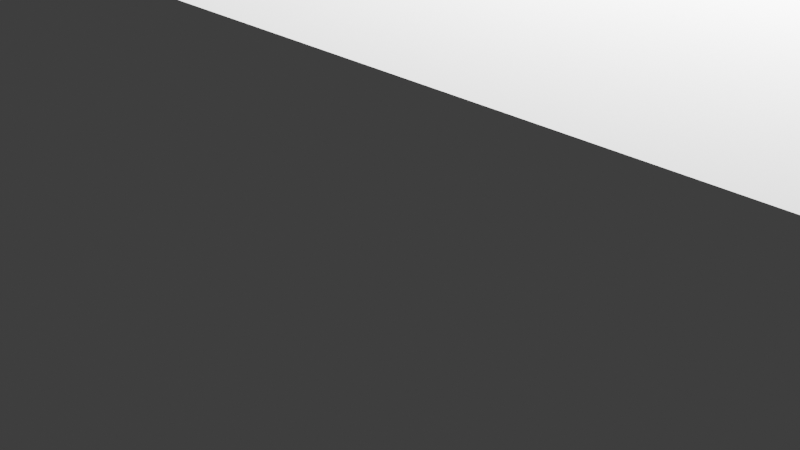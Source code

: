 # Source: Squid.blend  (saved by Blender 2.91.10; exported with 4.5.12 LTS)
import bpy
from mathutils import Matrix  # noqa: F401  (used for matrix-valued properties, if any)

bpy.ops.wm.read_factory_settings(use_empty=True)
scene = bpy.context.scene
scene.name = 'Scene'

# ---- collections
col_collection = bpy.data.collections.new('Collection'); scene.collection.children.link(col_collection)

# ---- world
world_world = bpy.data.worlds.new('World'); scene.world = world_world
world_world.use_nodes = True; world_world.node_tree.nodes.clear()
_N = world_world.node_tree.nodes; _L = world_world.node_tree.links
n0 = _N.new('ShaderNodeOutputWorld'); n0.name = 'World Output'; n0.location = (300, 300)
n1 = _N.new('ShaderNodeBackground'); n1.name = 'Background'; n1.location = (10, 300)
n1.inputs[0].default_value = (0.05088, 0.05088, 0.05088, 1.0)
_L.new(n1.outputs[0], n0.inputs[0])
n0.is_active_output = True
world_world.color = (0.05088, 0.05088, 0.05088)
world_world.use_sun_shadow = False
world_world.sun_shadow_jitter_overblur = 0.0

# ---- cameras
cam_camera = bpy.data.cameras.new('Camera')
cam_camera.clip_end = 100.0
cam_camera.ortho_scale = 7.314

# ---- lights
light_light = bpy.data.lights.new('Light', 'POINT')
light_light.transmission_factor = 0.0
light_light.energy = 1000.0
light_light.shadow_soft_size = 0.1
light_light.shadow_maximum_resolution = 0.006
light_light.use_absolute_resolution = True

# ---- meshes
me_w_rfel = bpy.data.meshes.new('Würfel')
me_w_rfel.from_pydata([(-3.0, 0.0, 0.0), (-3.0, 0.0, 5.0), (-3.0, 6.0, 0.0), (-3.0, 6.0, 5.0), (7.0, 0.0, 0.0), (7.0, 0.0, 5.0), (7.0, 6.0, 0.0), (7.0, 6.0, 5.0)], [], [(0, 1, 3, 2), (2, 3, 7, 6), (6, 7, 5, 4), (4, 5, 1, 0), (2, 6, 4, 0), (7, 3, 1, 5)])
_uv = me_w_rfel.uv_layers.new(name='UV-Map')
_uv.uv.foreach_set('vector', [0.3125, 0.6484, 0.3125, 0.6875, 0.2656, 0.6875, 0.2656, 0.6484, 0.2656, 0.6484, 0.2656, 0.6875, 0.1875, 0.6875, 0.1875, 0.6484, 0.4375, 0.6484, 0.4375, 0.6875, 0.3906, 0.6875, 0.3906, 0.6484, 0.3906, 0.6484, 0.3906, 0.6875, 0.3125, 0.6875, 0.3125, 0.6484, 0.3125, 0.6875, 0.3125, 0.7656, 0.3594, 0.7656, 0.3594, 0.6875, 0.2656, 0.7656, 0.2656, 0.6875, 0.3125, 0.6875, 0.3125, 0.7656])
me_w_rfel.use_remesh_fix_poles = True
me_w_rfel.use_remesh_preserve_attributes = False
me_w_rfel.use_mirror_vertex_groups = False
me_w_rfel.update()
me_w_rfel_001 = bpy.data.meshes.new('Würfel.001')
me_w_rfel_001.from_pydata([(-4.0, -5.0, -1.0), (-4.0, -5.0, 6.0), (-4.0, 3.0, -1.0), (-4.0, 3.0, 6.0), (15.0, -5.0, -1.0), (15.0, -5.0, 6.0), (15.0, 3.0, -1.0), (15.0, 3.0, 6.0)], [], [(0, 1, 3, 2), (2, 3, 7, 6), (6, 7, 5, 4), (4, 5, 1, 0), (2, 6, 4, 0), (7, 3, 1, 5)])
_uv = me_w_rfel_001.uv_layers.new(name='UV-Map')
_uv.uv.foreach_set('vector', [0.2109, 0.7969, 0.2109, 0.8516, 0.1484, 0.8516, 0.1484, 0.7969, 0.1484, 0.7969, 0.1484, 0.8516, 0.0, 0.8516, 0.0, 0.7969, 0.4219, 0.7969, 0.4219, 0.8516, 0.3594, 0.8516, 0.3594, 0.7969, 0.3594, 0.7969, 0.3594, 0.8516, 0.2109, 0.8516, 0.2109, 0.7969, 0.2109, 0.8516, 0.2109, 1.0, 0.2734, 1.0, 0.2734, 0.8516, 0.1484, 1.0, 0.1484, 0.8516, 0.2109, 0.8516, 0.2109, 1.0])
me_w_rfel_001.use_remesh_fix_poles = True
me_w_rfel_001.use_remesh_preserve_attributes = False
me_w_rfel_001.use_mirror_vertex_groups = False
me_w_rfel_001.update()
me_w_rfel_002 = bpy.data.meshes.new('Würfel.002')
me_w_rfel_002.from_pydata([(0.0, -2.0, 1.0), (0.0, -2.0, 4.0), (0.0, 4.0, 1.0), (0.0, 4.0, 4.0), (11.0, -2.0, 1.0), (11.0, -2.0, 4.0), (11.0, 4.0, 1.0), (11.0, 4.0, 4.0)], [], [(0, 1, 3, 2), (2, 3, 7, 6), (6, 7, 5, 4), (4, 5, 1, 0), (2, 6, 4, 0), (7, 3, 1, 5)])
_uv = me_w_rfel_002.uv_layers.new(name='UV-Map')
_uv.uv.foreach_set('vector', [0.1328, 0.6875, 0.1328, 0.7109, 0.08594, 0.7109, 0.08594, 0.6875, 0.08594, 0.6875, 0.08594, 0.7109, 0.0, 0.7109, 0.0, 0.6875, 0.2656, 0.6875, 0.2656, 0.7109, 0.2188, 0.7109, 0.2188, 0.6875, 0.2188, 0.6875, 0.2188, 0.7109, 0.1328, 0.7109, 0.1328, 0.6875, 0.1328, 0.7109, 0.1328, 0.7969, 0.1797, 0.7969, 0.1797, 0.7109, 0.08594, 0.7969, 0.08594, 0.7109, 0.1328, 0.7109, 0.1328, 0.7969])
me_w_rfel_002.use_remesh_fix_poles = True
me_w_rfel_002.use_remesh_preserve_attributes = False
me_w_rfel_002.use_mirror_vertex_groups = False
me_w_rfel_002.update()
me_w_rfel_003 = bpy.data.meshes.new('Würfel.003')
me_w_rfel_003.from_pydata([(0.0, -8.0, 0.0), (0.0, -8.0, 1.0), (0.0, 1.0, 0.0), (0.0, 1.0, 1.0), (9.0, -8.0, 0.0), (9.0, -8.0, 1.0), (9.0, 1.0, 0.0), (9.0, 1.0, 1.0)], [], [(0, 1, 3, 2), (2, 3, 7, 6), (6, 7, 5, 4), (4, 5, 1, 0), (2, 6, 4, 0), (7, 3, 1, 5)])
_uv = me_w_rfel_003.uv_layers.new(name='UV-Map')
_uv.uv.foreach_set('vector', [0.1406, 0.5703, 0.1406, 0.5781, 0.07031, 0.5781, 0.07031, 0.5703, 0.07031, 0.5703, 0.07031, 0.5781, 0.0, 0.5781, 0.0, 0.5703, 0.2812, 0.5703, 0.2812, 0.5781, 0.2109, 0.5781, 0.2109, 0.5703, 0.2109, 0.5703, 0.2109, 0.5781, 0.1406, 0.5781, 0.1406, 0.5703, 0.1406, 0.5781, 0.1406, 0.6484, 0.2109, 0.6484, 0.2109, 0.5781, 0.07031, 0.6484, 0.07031, 0.5781, 0.1406, 0.5781, 0.1406, 0.6484])
me_w_rfel_003.use_remesh_fix_poles = True
me_w_rfel_003.use_remesh_preserve_attributes = False
me_w_rfel_003.use_mirror_vertex_groups = False
me_w_rfel_003.update()
me_w_rfel_004 = bpy.data.meshes.new('Würfel.004')
me_w_rfel_004.from_pydata([(0.0, -8.0, 0.0), (0.0, -8.0, 1.0), (0.0, 1.0, 0.0), (0.0, 1.0, 1.0), (9.0, -8.0, 0.0), (9.0, -8.0, 1.0), (9.0, 1.0, 0.0), (9.0, 1.0, 1.0)], [], [(0, 1, 3, 2), (2, 3, 7, 6), (6, 7, 5, 4), (4, 5, 1, 0), (2, 6, 4, 0), (7, 3, 1, 5)])
_uv = me_w_rfel_004.uv_layers.new(name='UV-Map')
_uv.uv.foreach_set('vector', [0.4141, 0.9219, 0.4141, 0.9297, 0.3438, 0.9297, 0.3438, 0.9219, 0.3438, 0.9219, 0.3438, 0.9297, 0.2734, 0.9297, 0.2734, 0.9219, 0.5547, 0.9219, 0.5547, 0.9297, 0.4844, 0.9297, 0.4844, 0.9219, 0.4844, 0.9219, 0.4844, 0.9297, 0.4141, 0.9297, 0.4141, 0.9219, 0.4141, 0.9297, 0.4141, 1.0, 0.4844, 1.0, 0.4844, 0.9297, 0.3438, 1.0, 0.3438, 0.9297, 0.4141, 0.9297, 0.4141, 1.0])
me_w_rfel_004.use_remesh_fix_poles = True
me_w_rfel_004.use_remesh_preserve_attributes = False
me_w_rfel_004.use_mirror_vertex_groups = False
me_w_rfel_004.update()
me_w_rfel_005 = bpy.data.meshes.new('Würfel.005')
me_w_rfel_005.from_pydata([(-8.0, 0.0, 0.0), (-8.0, 0.0, 1.0), (-8.0, 1.0, 0.0), (-8.0, 1.0, 1.0), (6.0, 0.0, 0.0), (6.0, 0.0, 1.0), (6.0, 1.0, 0.0), (6.0, 1.0, 1.0)], [], [(0, 1, 3, 2), (2, 3, 7, 6), (6, 7, 5, 4), (4, 5, 1, 0), (2, 6, 4, 0), (7, 3, 1, 5)])
_uv = me_w_rfel_005.uv_layers.new(name='UV-Map')
_uv.uv.foreach_set('vector', [0.2422, 0.4141, 0.2422, 0.4219, 0.2344, 0.4219, 0.2344, 0.4141, 0.2344, 0.4141, 0.2344, 0.4219, 0.125, 0.4219, 0.125, 0.4141, 0.3594, 0.4141, 0.3594, 0.4219, 0.3516, 0.4219, 0.3516, 0.4141, 0.3516, 0.4141, 0.3516, 0.4219, 0.2422, 0.4219, 0.2422, 0.4141, 0.2422, 0.4219, 0.2422, 0.5312, 0.25, 0.5312, 0.25, 0.4219, 0.2344, 0.5312, 0.2344, 0.4219, 0.2422, 0.4219, 0.2422, 0.5312])
me_w_rfel_005.use_remesh_fix_poles = True
me_w_rfel_005.use_remesh_preserve_attributes = False
me_w_rfel_005.use_mirror_vertex_groups = False
me_w_rfel_005.update()
me_w_rfel_006 = bpy.data.meshes.new('Würfel.006')
me_w_rfel_006.from_pydata([(-8.0, 0.0, 0.0), (-8.0, 0.0, 1.0), (-8.0, 1.0, 0.0), (-8.0, 1.0, 1.0), (6.0, 0.0, 0.0), (6.0, 0.0, 1.0), (6.0, 1.0, 0.0), (6.0, 1.0, 1.0)], [], [(0, 1, 3, 2), (2, 3, 7, 6), (6, 7, 5, 4), (4, 5, 1, 0), (2, 6, 4, 0), (7, 3, 1, 5)])
_uv = me_w_rfel_006.uv_layers.new(name='UV-Map')
_uv.uv.foreach_set('vector', [0.5391, 0.4297, 0.5391, 0.4375, 0.5312, 0.4375, 0.5312, 0.4297, 0.5312, 0.4297, 0.5312, 0.4375, 0.4219, 0.4375, 0.4219, 0.4297, 0.6562, 0.4297, 0.6562, 0.4375, 0.6484, 0.4375, 0.6484, 0.4297, 0.6484, 0.4297, 0.6484, 0.4375, 0.5391, 0.4375, 0.5391, 0.4297, 0.5391, 0.4375, 0.5391, 0.5469, 0.5469, 0.5469, 0.5469, 0.4375, 0.5312, 0.5469, 0.5312, 0.4375, 0.5391, 0.4375, 0.5391, 0.5469])
me_w_rfel_006.use_remesh_fix_poles = True
me_w_rfel_006.use_remesh_preserve_attributes = False
me_w_rfel_006.use_mirror_vertex_groups = False
me_w_rfel_006.update()
me_w_rfel_007 = bpy.data.meshes.new('Würfel.007')
me_w_rfel_007.from_pydata([(-8.0, 0.0, 0.0), (-8.0, 0.0, 1.0), (-8.0, 1.0, 0.0), (-8.0, 1.0, 1.0), (6.0, 0.0, 0.0), (6.0, 0.0, 1.0), (6.0, 1.0, 0.0), (6.0, 1.0, 1.0)], [], [(0, 1, 3, 2), (2, 3, 7, 6), (6, 7, 5, 4), (4, 5, 1, 0), (2, 6, 4, 0), (7, 3, 1, 5)])
_uv = me_w_rfel_007.uv_layers.new(name='UV-Map')
_uv.uv.foreach_set('vector', [0.4141, 0.4375, 0.4141, 0.4453, 0.4062, 0.4453, 0.4062, 0.4375, 0.4062, 0.4375, 0.4062, 0.4453, 0.2969, 0.4453, 0.2969, 0.4375, 0.5312, 0.4375, 0.5312, 0.4453, 0.5234, 0.4453, 0.5234, 0.4375, 0.5234, 0.4375, 0.5234, 0.4453, 0.4141, 0.4453, 0.4141, 0.4375, 0.4141, 0.4453, 0.4141, 0.5547, 0.4219, 0.5547, 0.4219, 0.4453, 0.4062, 0.5547, 0.4062, 0.4453, 0.4141, 0.4453, 0.4141, 0.5547])
me_w_rfel_007.use_remesh_fix_poles = True
me_w_rfel_007.use_remesh_preserve_attributes = False
me_w_rfel_007.use_mirror_vertex_groups = False
me_w_rfel_007.update()
me_w_rfel_008 = bpy.data.meshes.new('Würfel.008')
me_w_rfel_008.from_pydata([(-8.0, 0.0, 0.0), (-8.0, 0.0, 1.0), (-8.0, 1.0, 0.0), (-8.0, 1.0, 1.0), (6.0, 0.0, 0.0), (6.0, 0.0, 1.0), (6.0, 1.0, 0.0), (6.0, 1.0, 1.0)], [], [(0, 1, 3, 2), (2, 3, 7, 6), (6, 7, 5, 4), (4, 5, 1, 0), (2, 6, 4, 0), (7, 3, 1, 5)])
_uv = me_w_rfel_008.uv_layers.new(name='UV-Map')
_uv.uv.foreach_set('vector', [0.5547, 0.6875, 0.5547, 0.6953, 0.5469, 0.6953, 0.5469, 0.6875, 0.5469, 0.6875, 0.5469, 0.6953, 0.4375, 0.6953, 0.4375, 0.6875, 0.6719, 0.6875, 0.6719, 0.6953, 0.6641, 0.6953, 0.6641, 0.6875, 0.6641, 0.6875, 0.6641, 0.6953, 0.5547, 0.6953, 0.5547, 0.6875, 0.5547, 0.6953, 0.5547, 0.8047, 0.5625, 0.8047, 0.5625, 0.6953, 0.5469, 0.8047, 0.5469, 0.6953, 0.5547, 0.6953, 0.5547, 0.8047])
me_w_rfel_008.use_remesh_fix_poles = True
me_w_rfel_008.use_remesh_preserve_attributes = False
me_w_rfel_008.use_mirror_vertex_groups = False
me_w_rfel_008.update()
me_w_rfel_009 = bpy.data.meshes.new('Würfel.009')
me_w_rfel_009.from_pydata([(-8.0, 0.0, 0.0), (-8.0, 0.0, 1.0), (-8.0, 1.0, 0.0), (-8.0, 1.0, 1.0), (6.0, 0.0, 0.0), (6.0, 0.0, 1.0), (6.0, 1.0, 0.0), (6.0, 1.0, 1.0)], [], [(0, 1, 3, 2), (2, 3, 7, 6), (6, 7, 5, 4), (4, 5, 1, 0), (2, 6, 4, 0), (7, 3, 1, 5)])
_uv = me_w_rfel_009.uv_layers.new(name='UV-Map')
_uv.uv.foreach_set('vector', [0.5547, 0.8047, 0.5547, 0.8125, 0.5469, 0.8125, 0.5469, 0.8047, 0.5469, 0.8047, 0.5469, 0.8125, 0.4375, 0.8125, 0.4375, 0.8047, 0.6719, 0.8047, 0.6719, 0.8125, 0.6641, 0.8125, 0.6641, 0.8047, 0.6641, 0.8047, 0.6641, 0.8125, 0.5547, 0.8125, 0.5547, 0.8047, 0.5547, 0.8125, 0.5547, 0.9219, 0.5625, 0.9219, 0.5625, 0.8125, 0.5469, 0.9219, 0.5469, 0.8125, 0.5547, 0.8125, 0.5547, 0.9219])
me_w_rfel_009.use_remesh_fix_poles = True
me_w_rfel_009.use_remesh_preserve_attributes = False
me_w_rfel_009.use_mirror_vertex_groups = False
me_w_rfel_009.update()
me_w_rfel_010 = bpy.data.meshes.new('Würfel.010')
me_w_rfel_010.from_pydata([(-8.0, 0.0, 0.0), (-8.0, 0.0, 1.0), (-8.0, 1.0, 0.0), (-8.0, 1.0, 1.0), (6.0, 0.0, 0.0), (6.0, 0.0, 1.0), (6.0, 1.0, 0.0), (6.0, 1.0, 1.0)], [], [(0, 1, 3, 2), (2, 3, 7, 6), (6, 7, 5, 4), (4, 5, 1, 0), (2, 6, 4, 0), (7, 3, 1, 5)])
_uv = me_w_rfel_010.uv_layers.new(name='UV-Map')
_uv.uv.foreach_set('vector', [0.1172, 0.4531, 0.1172, 0.4609, 0.1094, 0.4609, 0.1094, 0.4531, 0.1094, 0.4531, 0.1094, 0.4609, 0.0, 0.4609, 0.0, 0.4531, 0.2344, 0.4531, 0.2344, 0.4609, 0.2266, 0.4609, 0.2266, 0.4531, 0.2266, 0.4531, 0.2266, 0.4609, 0.1172, 0.4609, 0.1172, 0.4531, 0.1172, 0.4609, 0.1172, 0.5703, 0.125, 0.5703, 0.125, 0.4609, 0.1094, 0.5703, 0.1094, 0.4609, 0.1172, 0.4609, 0.1172, 0.5703])
me_w_rfel_010.use_remesh_fix_poles = True
me_w_rfel_010.use_remesh_preserve_attributes = False
me_w_rfel_010.use_mirror_vertex_groups = False
me_w_rfel_010.update()
me_w_rfel_011 = bpy.data.meshes.new('Würfel.011')
me_w_rfel_011.from_pydata([(-8.0, 0.0, 0.0), (-8.0, 0.0, 1.0), (-8.0, 1.0, 0.0), (-8.0, 1.0, 1.0), (6.0, 0.0, 0.0), (6.0, 0.0, 1.0), (6.0, 1.0, 0.0), (6.0, 1.0, 1.0)], [], [(0, 1, 3, 2), (2, 3, 7, 6), (6, 7, 5, 4), (4, 5, 1, 0), (2, 6, 4, 0), (7, 3, 1, 5)])
_uv = me_w_rfel_011.uv_layers.new(name='UV-Map')
_uv.uv.foreach_set('vector', [0.2891, 0.5312, 0.2891, 0.5391, 0.2812, 0.5391, 0.2812, 0.5312, 0.2812, 0.5312, 0.2812, 0.5391, 0.1719, 0.5391, 0.1719, 0.5312, 0.4062, 0.5312, 0.4062, 0.5391, 0.3984, 0.5391, 0.3984, 0.5312, 0.3984, 0.5312, 0.3984, 0.5391, 0.2891, 0.5391, 0.2891, 0.5312, 0.2891, 0.5391, 0.2891, 0.6484, 0.2969, 0.6484, 0.2969, 0.5391, 0.2812, 0.6484, 0.2812, 0.5391, 0.2891, 0.5391, 0.2891, 0.6484])
me_w_rfel_011.use_remesh_fix_poles = True
me_w_rfel_011.use_remesh_preserve_attributes = False
me_w_rfel_011.use_mirror_vertex_groups = False
me_w_rfel_011.update()
me_w_rfel_012 = bpy.data.meshes.new('Würfel.012')
me_w_rfel_012.from_pydata([(-8.0, 0.0, 0.0), (-8.0, 0.0, 1.0), (-8.0, 1.0, 0.0), (-8.0, 1.0, 1.0), (6.0, 0.0, 0.0), (6.0, 0.0, 1.0), (6.0, 1.0, 0.0), (6.0, 1.0, 1.0)], [], [(0, 1, 3, 2), (2, 3, 7, 6), (6, 7, 5, 4), (4, 5, 1, 0), (2, 6, 4, 0), (7, 3, 1, 5)])
_uv = me_w_rfel_012.uv_layers.new(name='UV-Map')
_uv.uv.foreach_set('vector', [0.4453, 0.5547, 0.4453, 0.5625, 0.4375, 0.5625, 0.4375, 0.5547, 0.4375, 0.5547, 0.4375, 0.5625, 0.3281, 0.5625, 0.3281, 0.5547, 0.5625, 0.5547, 0.5625, 0.5625, 0.5547, 0.5625, 0.5547, 0.5547, 0.5547, 0.5547, 0.5547, 0.5625, 0.4453, 0.5625, 0.4453, 0.5547, 0.4453, 0.5625, 0.4453, 0.6719, 0.4531, 0.6719, 0.4531, 0.5625, 0.4375, 0.6719, 0.4375, 0.5625, 0.4453, 0.5625, 0.4453, 0.6719])
me_w_rfel_012.use_remesh_fix_poles = True
me_w_rfel_012.use_remesh_preserve_attributes = False
me_w_rfel_012.use_mirror_vertex_groups = False
me_w_rfel_012.update()
me_w_rfel_013 = bpy.data.meshes.new('Würfel.013')
me_w_rfel_013.from_pydata([(-8.0, 0.0, 0.0), (-8.0, 0.0, 1.0), (-8.0, 1.0, 0.0), (-8.0, 1.0, 1.0), (6.0, 0.0, 0.0), (6.0, 0.0, 1.0), (6.0, 1.0, 0.0), (6.0, 1.0, 1.0)], [], [(0, 1, 3, 2), (2, 3, 7, 6), (6, 7, 5, 4), (4, 5, 1, 0), (2, 6, 4, 0), (7, 3, 1, 5)])
_uv = me_w_rfel_013.uv_layers.new(name='UV-Map')
_uv.uv.foreach_set('vector', [0.4297, 0.7891, 0.4297, 0.7969, 0.4219, 0.7969, 0.4219, 0.7891, 0.4219, 0.7891, 0.4219, 0.7969, 0.3125, 0.7969, 0.3125, 0.7891, 0.5469, 0.7891, 0.5469, 0.7969, 0.5391, 0.7969, 0.5391, 0.7891, 0.5391, 0.7891, 0.5391, 0.7969, 0.4297, 0.7969, 0.4297, 0.7891, 0.4297, 0.7969, 0.4297, 0.9062, 0.4375, 0.9062, 0.4375, 0.7969, 0.4219, 0.9062, 0.4219, 0.7969, 0.4297, 0.7969, 0.4297, 0.9062])
me_w_rfel_013.use_remesh_fix_poles = True
me_w_rfel_013.use_remesh_preserve_attributes = False
me_w_rfel_013.use_mirror_vertex_groups = False
me_w_rfel_013.update()
me_w_rfel_014 = bpy.data.meshes.new('Würfel.014')
me_w_rfel_014.from_pydata([(-8.0, 0.0, 0.0), (-8.0, 0.0, 1.0), (-8.0, 1.0, 0.0), (-8.0, 1.0, 1.0), (6.0, 0.0, 0.0), (6.0, 0.0, 1.0), (6.0, 1.0, 0.0), (6.0, 1.0, 1.0)], [], [(0, 1, 3, 2), (2, 3, 7, 6), (6, 7, 5, 4), (4, 5, 1, 0), (2, 6, 4, 0), (7, 3, 1, 5)])
_uv = me_w_rfel_014.uv_layers.new(name='UV-Map')
_uv.uv.foreach_set('vector', [0.5703, 0.5703, 0.5703, 0.5781, 0.5625, 0.5781, 0.5625, 0.5703, 0.5625, 0.5703, 0.5625, 0.5781, 0.4531, 0.5781, 0.4531, 0.5703, 0.6875, 0.5703, 0.6875, 0.5781, 0.6797, 0.5781, 0.6797, 0.5703, 0.6797, 0.5703, 0.6797, 0.5781, 0.5703, 0.5781, 0.5703, 0.5703, 0.5703, 0.5781, 0.5703, 0.6875, 0.5781, 0.6875, 0.5781, 0.5781, 0.5625, 0.6875, 0.5625, 0.5781, 0.5703, 0.5781, 0.5703, 0.6875])
me_w_rfel_014.use_remesh_fix_poles = True
me_w_rfel_014.use_remesh_preserve_attributes = False
me_w_rfel_014.use_mirror_vertex_groups = False
me_w_rfel_014.update()
arm_skelett = bpy.data.armatures.new('Skelett')  # bones are not reproduced
arm_skelett_001 = bpy.data.armatures.new('Skelett.001')  # bones are not reproduced
arm_skelett_002 = bpy.data.armatures.new('Skelett.002')  # bones are not reproduced
arm_skelett_003 = bpy.data.armatures.new('Skelett.003')  # bones are not reproduced
arm_skelett_004 = bpy.data.armatures.new('Skelett.004')  # bones are not reproduced
arm_skelett_005 = bpy.data.armatures.new('Skelett.005')  # bones are not reproduced
arm_skelett_009 = bpy.data.armatures.new('Skelett.009')  # bones are not reproduced
arm_skelett_008 = bpy.data.armatures.new('Skelett.008')  # bones are not reproduced
arm_skelett_007 = bpy.data.armatures.new('Skelett.007')  # bones are not reproduced
arm_skelett_006 = bpy.data.armatures.new('Skelett.006')  # bones are not reproduced
arm_skelett_011 = bpy.data.armatures.new('Skelett.011')  # bones are not reproduced
arm_skelett_010 = bpy.data.armatures.new('Skelett.010')  # bones are not reproduced

# ---- objects
ob_cube_001 = bpy.data.objects.new('cube.001', me_w_rfel)
ob_cube_002 = bpy.data.objects.new('cube.002', me_w_rfel_001)
ob_cube_003 = bpy.data.objects.new('cube.003', me_w_rfel_002)
ob_cube_004 = bpy.data.objects.new('cube.004', me_w_rfel_003)
ob_cube_005 = bpy.data.objects.new('cube.005', me_w_rfel_004)
ob_cube_006 = bpy.data.objects.new('cube.006', me_w_rfel_005)
ob_cube_007 = bpy.data.objects.new('cube.007', me_w_rfel_006)
ob_cube_008 = bpy.data.objects.new('cube.008', me_w_rfel_007)
ob_cube_009 = bpy.data.objects.new('cube.009', me_w_rfel_008)
ob_cube_010 = bpy.data.objects.new('cube.010', me_w_rfel_009)
ob_cube_011 = bpy.data.objects.new('cube.011', me_w_rfel_010)
ob_cube_012 = bpy.data.objects.new('cube.012', me_w_rfel_011)
ob_cube_013 = bpy.data.objects.new('cube.013', me_w_rfel_012)
ob_cube_014 = bpy.data.objects.new('cube.014', me_w_rfel_013)
ob_cube = bpy.data.objects.new('cube', me_w_rfel_014)
ob_skelett = bpy.data.objects.new('Skelett', arm_skelett)
ob_skelett_001 = bpy.data.objects.new('Skelett.001', arm_skelett_001)
ob_skelett_002 = bpy.data.objects.new('Skelett.002', arm_skelett_002)
ob_skelett_003 = bpy.data.objects.new('Skelett.003', arm_skelett_003)
ob_skelett_004 = bpy.data.objects.new('Skelett.004', arm_skelett_004)
ob_skelett_005 = bpy.data.objects.new('Skelett.005', arm_skelett_005)
ob_skelett_009 = bpy.data.objects.new('Skelett.009', arm_skelett_009)
ob_skelett_008 = bpy.data.objects.new('Skelett.008', arm_skelett_008)
ob_skelett_007 = bpy.data.objects.new('Skelett.007', arm_skelett_007)
ob_skelett_006 = bpy.data.objects.new('Skelett.006', arm_skelett_006)
ob_skelett_011 = bpy.data.objects.new('Skelett.011', arm_skelett_011)
ob_skelett_010 = bpy.data.objects.new('Skelett.010', arm_skelett_010)
ob_light = bpy.data.objects.new('Light', light_light)
ob_camera = bpy.data.objects.new('Camera', cam_camera)

# ---- transforms, parenting, visibility, modifiers, constraints
ob_cube_001.location = (1.134, -1.754, 0.5081)
ob_cube_001.rotation_euler = (0.0, -0.0, 1.57)
ob_cube_001.scale = (0.3751, 0.3751, 0.3751)
ob_cube_001.lineart.crease_threshold = 0.0
ob_cube_002.location = (-0.3637, 1.623, 0.5081)
ob_cube_002.rotation_euler = (0.0, -0.0, 1.57)
ob_cube_002.scale = (0.3751, 0.3751, 0.3751)
ob_cube_002.lineart.crease_threshold = 0.0
ob_cube_003.location = (0.39, 6.498, 0.5081)
ob_cube_003.rotation_euler = (0.0, -0.0, 1.57)
ob_cube_003.scale = (0.3751, 0.3751, 0.3751)
ob_cube_003.lineart.crease_threshold = 0.0
ob_cube_004.location = (0.3905, 7.248, 1.258)
ob_cube_004.rotation_euler = (0.0, -0.0, 1.57)
ob_cube_004.scale = (0.3751, 0.3751, 0.3751)
ob_cube_004.lineart.crease_threshold = 0.0
ob_cube_005.location = (-2.985, 7.251, 1.258)
ob_cube_005.rotation_euler = (0.0, -0.0, 1.57)
ob_cube_005.scale = (0.3751, 0.3751, 0.3751)
ob_cube_005.lineart.crease_threshold = 0.0
ob_cube_006.location = (-0.7208, -3.719, 0.557)
ob_cube_006.rotation_euler = (0.0, -0.0, 1.57)
ob_cube_006.scale = (0.3751, 0.3751, 0.3751)
ob_cube_006.lineart.crease_threshold = 0.0
ob_cube_007.location = (0.3825, -3.765, 0.5501)
ob_cube_007.rotation_euler = (0.0, -0.0, 1.57)
ob_cube_007.scale = (0.3751, 0.3751, 0.3751)
ob_cube_007.lineart.crease_threshold = 0.0
ob_cube_008.location = (0.007451, -3.765, 0.5501)
ob_cube_008.rotation_euler = (0.0, -0.0, 1.57)
ob_cube_008.scale = (0.3751, 0.3751, 0.3751)
ob_cube_008.lineart.crease_threshold = 0.0
ob_cube_009.location = (-0.7048, -3.719, 1.258)
ob_cube_009.rotation_euler = (0.0, -0.0, 1.57)
ob_cube_009.scale = (0.3751, 0.3751, 0.3751)
ob_cube_009.lineart.crease_threshold = 0.0
ob_cube_010.location = (1.106, -3.72, 1.258)
ob_cube_010.rotation_euler = (0.0, -0.0, 1.57)
ob_cube_010.scale = (0.3751, 0.3751, 0.3751)
ob_cube_010.lineart.crease_threshold = 0.0
ob_cube_011.location = (1.079, -3.72, 1.976)
ob_cube_011.rotation_euler = (0.0, -0.0, 1.57)
ob_cube_011.scale = (0.3751, 0.3751, 0.3751)
ob_cube_011.lineart.crease_threshold = 0.0
ob_cube_012.location = (-0.6973, -3.719, 1.964)
ob_cube_012.rotation_euler = (0.0, -0.0, 1.57)
ob_cube_012.scale = (0.3751, 0.3751, 0.3751)
ob_cube_012.lineart.crease_threshold = 0.0
ob_cube_013.location = (0.007451, -3.719, 1.992)
ob_cube_013.rotation_euler = (0.0, -0.0, 1.57)
ob_cube_013.scale = (0.3751, 0.3751, 0.3751)
ob_cube_013.lineart.crease_threshold = 0.0
ob_cube_014.location = (0.3825, -3.72, 1.992)
ob_cube_014.rotation_euler = (0.0, -0.0, 1.57)
ob_cube_014.scale = (0.3751, 0.3751, 0.3751)
ob_cube_014.lineart.crease_threshold = 0.0
ob_cube.location = (1.092, -3.72, 0.5474)
ob_cube.rotation_euler = (0.0, -0.0, 1.57)
ob_cube.scale = (0.3751, 0.3751, 0.3751)
ob_cube.lineart.crease_threshold = 0.0
ob_skelett.location = (1.004, 7.01, 1.348)
ob_skelett.rotation_euler = (-1.5, -0.0, 0.0)
ob_skelett.scale = (1.574, 1.574, 1.574)
ob_skelett.show_in_front = True
ob_skelett.lineart.crease_threshold = 0.0
ob_skelett_001.location = (-0.9433, 7.01, 1.348)
ob_skelett_001.rotation_euler = (-1.5, -0.0, 0.0)
ob_skelett_001.scale = (1.574, 1.574, 1.574)
ob_skelett_001.show_in_front = True
ob_skelett_001.lineart.crease_threshold = 0.0
ob_skelett_002.location = (-0.1568, -1.254, 0.5844)
ob_skelett_002.rotation_euler = (1.533, -0.0, 0.0)
ob_skelett_002.show_in_front = True
ob_skelett_002.lineart.crease_threshold = 0.0
ob_skelett_003.location = (0.2352, -1.254, 0.5844)
ob_skelett_003.rotation_euler = (1.533, -0.0, 0.0)
ob_skelett_003.show_in_front = True
ob_skelett_003.lineart.crease_threshold = 0.0
ob_skelett_004.location = (0.9015, -1.254, 0.5844)
ob_skelett_004.rotation_euler = (1.533, -0.0, 0.0)
ob_skelett_004.show_in_front = True
ob_skelett_004.lineart.crease_threshold = 0.0
ob_skelett_005.location = (-0.9015, -1.254, 0.5844)
ob_skelett_005.rotation_euler = (1.533, -0.0, 0.0)
ob_skelett_005.show_in_front = True
ob_skelett_005.lineart.crease_threshold = 0.0
ob_skelett_009.location = (-0.1568, -1.254, 2.079)
ob_skelett_009.rotation_euler = (1.533, -0.0, 0.0)
ob_skelett_009.show_in_front = True
ob_skelett_009.lineart.crease_threshold = 0.0
ob_skelett_008.location = (0.2352, -1.254, 2.079)
ob_skelett_008.rotation_euler = (1.533, -0.0, 0.0)
ob_skelett_008.show_in_front = True
ob_skelett_008.lineart.crease_threshold = 0.0
ob_skelett_007.location = (0.9015, -1.254, 2.079)
ob_skelett_007.rotation_euler = (1.533, -0.0, 0.0)
ob_skelett_007.show_in_front = True
ob_skelett_007.lineart.crease_threshold = 0.0
ob_skelett_006.location = (-0.9015, -1.254, 2.079)
ob_skelett_006.rotation_euler = (1.533, -0.0, 0.0)
ob_skelett_006.show_in_front = True
ob_skelett_006.lineart.crease_threshold = 0.0
ob_skelett_011.location = (-0.9015, -1.254, 1.432)
ob_skelett_011.rotation_euler = (1.533, -0.0, 0.0)
ob_skelett_011.show_in_front = True
ob_skelett_011.lineart.crease_threshold = 0.0
ob_skelett_010.location = (0.9015, -1.254, 1.432)
ob_skelett_010.rotation_euler = (1.533, -0.0, 0.0)
ob_skelett_010.show_in_front = True
ob_skelett_010.lineart.crease_threshold = 0.0
ob_light.location = (-0.364, 4.089, 3.66)
ob_light.rotation_euler = (0.6503, 0.05522, 3.436)
ob_light.scale = (0.3751, 0.3751, 0.3751)
ob_light.lock_rotations_4d = False
ob_light.empty_display_type = 'ARROWS'
ob_light.color = (0.0, 0.0, 0.0, 0.0)
ob_light.lineart.crease_threshold = 0.0
ob_camera.location = (2.612, 5.318, 3.305)
ob_camera.rotation_euler = (1.109, -0.0, 2.385)
ob_camera.scale = (0.3751, 0.3751, 0.3751)
ob_camera.lock_rotations_4d = False
ob_camera.empty_display_type = 'ARROWS'
ob_camera.color = (0.0, 0.0, 0.0, 0.0)
ob_camera.display_type = 'WIRE'
ob_camera.lineart.crease_threshold = 0.0

# ---- collection membership
scene.collection.objects.link(ob_cube_001)
scene.collection.objects.link(ob_cube_002)
scene.collection.objects.link(ob_cube_003)
scene.collection.objects.link(ob_cube_004)
scene.collection.objects.link(ob_cube_005)
scene.collection.objects.link(ob_cube_006)
scene.collection.objects.link(ob_cube_007)
scene.collection.objects.link(ob_cube_008)
scene.collection.objects.link(ob_cube_009)
scene.collection.objects.link(ob_cube_010)
scene.collection.objects.link(ob_cube_011)
scene.collection.objects.link(ob_cube_012)
scene.collection.objects.link(ob_cube_013)
scene.collection.objects.link(ob_cube_014)
scene.collection.objects.link(ob_cube)
scene.collection.objects.link(ob_skelett)
scene.collection.objects.link(ob_skelett_001)
scene.collection.objects.link(ob_skelett_002)
scene.collection.objects.link(ob_skelett_003)
scene.collection.objects.link(ob_skelett_004)
scene.collection.objects.link(ob_skelett_005)
scene.collection.objects.link(ob_skelett_009)
scene.collection.objects.link(ob_skelett_008)
scene.collection.objects.link(ob_skelett_007)
scene.collection.objects.link(ob_skelett_006)
scene.collection.objects.link(ob_skelett_011)
scene.collection.objects.link(ob_skelett_010)
col_collection.objects.link(ob_light)
col_collection.objects.link(ob_camera)

# ---- scene / render settings (as saved in the file)
scene.camera = ob_camera
scene.frame_start = 1; scene.frame_end = 250; scene.frame_set(1)
scene.render.engine = 'BLENDER_EEVEE_NEXT'
scene.cycles.use_denoising = False
scene.cycles.samples = 128
scene.cycles.sampling_pattern = 'TABULATED_SOBOL'
scene.cycles.use_adaptive_sampling = False
scene.cycles.use_light_tree = False
scene.view_settings.view_transform = 'Filmic'
bpy.context.view_layer.update()
